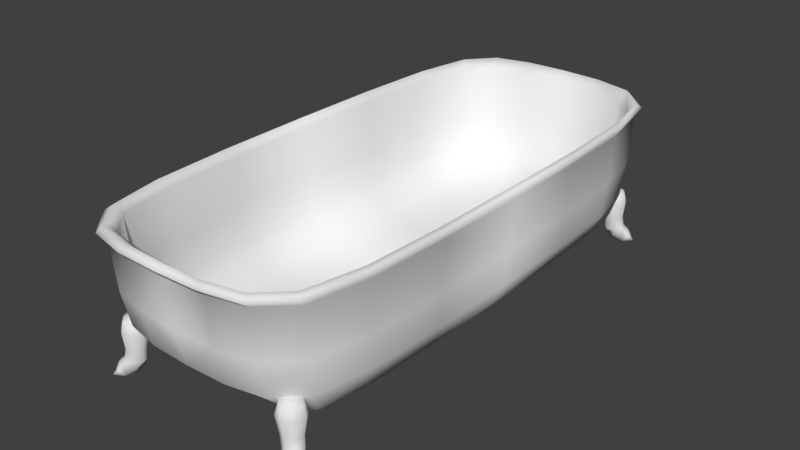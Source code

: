 # Source: tub.blend  (saved by Blender 2.78.0; exported with 4.5.12 LTS)
import bpy
from mathutils import Matrix  # noqa: F401  (used for matrix-valued properties, if any)

bpy.ops.wm.read_factory_settings(use_empty=True)
scene = bpy.context.scene
scene.name = 'Scene'

# ---- collections
col_collection_1 = bpy.data.collections.new('Collection 1'); scene.collection.children.link(col_collection_1)

# ---- materials (node trees are filled in below, after node groups)
mat_tub = bpy.data.materials.new('tub')
mat_tub.alpha_threshold = 0.0
mat_tub.use_transparent_shadow = False
mat_tub.roughness = 0.5

# ---- material node trees

# ---- world
world_world = bpy.data.worlds.new('World'); scene.world = world_world
world_world.color = (0.05088, 0.05088, 0.05088)
world_world.use_sun_shadow = False
world_world.sun_shadow_jitter_overblur = 0.0
world_world.cycles.sampling_method = 'MANUAL'
world_world.light_settings.distance = 2.0

# ---- meshes
me_cube = bpy.data.meshes.new('Cube')
me_cube.from_pydata([(0.4499, 1.019, -0.2405), (0.4459, 1.011, -0.06918), (0.394, 0.9769, -0.2381), (0.3916, 0.9678, -0.06918), (0.4088, 1.071, -0.2405), (0.4001, 1.069, -0.06918), (0.3553, 1.026, -0.2381), (0.3459, 1.026, -0.06918), (0.3672, 0.9956, -0.2386), (0.3652, 0.994, -0.06388), (0.4363, 1.05, -0.2317), (0.4265, 1.042, -0.06386), (0.4257, 0.9889, -0.2389), (0.4217, 0.9854, -0.06388), (0.3743, 1.054, -0.2389), (0.37, 1.051, -0.06388), (0.3958, 1.018, -0.05093), (0.4536, 1.064, -0.2552), (0.4437, 1.014, -0.1908), (0.4544, 1.01, -0.1143), (0.3909, 0.9596, -0.1143), (0.3936, 0.9755, -0.1907), (0.3377, 1.027, -0.1143), (0.3538, 1.026, -0.1907), (0.4011, 1.077, -0.1143), (0.4034, 1.066, -0.1908), (0.4377, 1.051, -0.1132), (0.4319, 1.047, -0.1891), (0.3544, 0.9855, -0.1135), (0.3657, 0.9944, -0.1907), (0.361, 1.063, -0.1135), (0.3711, 1.054, -0.1907), (0.4308, 0.974, -0.1135), (0.4245, 0.9859, -0.1907), (0.4203, 1.001, -0.279), (0.4584, 1.015, -0.2962), (0.3802, 1.006, -0.2746), (0.3852, 1.046, -0.279), (0.4346, 1.049, -0.2993), (0.4071, 1.08, -0.2962), (0.4001, 1.022, -0.2987), (0.4202, 1.098, -0.2662), (0.4791, 1.023, -0.2662), (0.4729, 1.079, -0.2968), (0.4919, 1.049, -0.2962), (0.4487, 1.104, -0.2962), (0.4254, 0.9287, -0.1406), (0.4536, 0.9904, 0.09476), (0.444, 0.9694, -0.05154), (0.4506, 0.3777, -0.1645), (0.444, 0.7157, -0.1582), (0.4914, 0.7249, -0.05442), (0.5056, 0.3799, -0.05575), (0.5054, 0.7379, 0.09589), (0.5207, 0.3864, 0.09673), (0.3278, 0.9693, -0.1582), (0.173, 0.9837, -0.1645), (0.174, 1.104, -0.05575), (0.332, 1.073, -0.05442), (0.177, 1.137, 0.09673), (0.338, 1.104, 0.09589), (0.1796, 1.154, 0.3104), (0.5129, 0.7488, 0.3093), (0.1739, 0.3796, -0.2349), (0.3331, 0.379, -0.2183), (0.1736, 0.7273, -0.2183), (0.3315, 0.7237, -0.2043), (0.343, 1.12, 0.3093), (0.5283, 0.3921, 0.3104), (0.4603, 1.005, 0.3075), (0.3531, 1.156, 0.3419), (0.1854, 1.194, 0.343), (0.5468, 0.4047, 0.343), (0.5296, 0.7709, 0.3419), (0.4735, 1.034, 0.3403), (0.4059, 0.9113, -0.1202), (0.4283, 0.9668, 0.09752), (0.4199, 0.9462, -0.04282), (0.4291, 0.3766, -0.1421), (0.4226, 0.7106, -0.136), (0.4617, 0.7191, -0.04673), (0.4758, 0.3787, -0.0472), (0.4749, 0.7312, 0.09805), (0.4898, 0.385, 0.09882), (0.3203, 0.9465, -0.1334), (0.1714, 0.961, -0.1386), (0.1717, 1.066, -0.0432), (0.322, 1.037, -0.04334), (0.1743, 1.096, 0.1001), (0.3263, 1.065, 0.09916), (0.1771, 1.116, 0.3227), (0.4835, 0.7427, 0.3181), (0.172, 0.3781, -0.204), (0.3251, 0.3778, -0.1884), (0.1721, 0.7205, -0.1878), (0.3246, 0.7179, -0.1744), (0.332, 1.085, 0.3217), (0.4985, 0.3908, 0.3189), (0.436, 0.9839, 0.3184), (0.3442, 1.128, 0.3624), (0.1833, 1.163, 0.364), (0.5198, 0.4034, 0.3583), (0.5033, 0.7643, 0.3575), (0.4538, 1.014, 0.359), (-0.4499, 1.019, -0.2405), (-0.4459, 1.011, -0.06918), (-0.394, 0.9769, -0.2381), (-0.3916, 0.9678, -0.06918), (-0.4088, 1.071, -0.2405), (-0.4001, 1.069, -0.06918), (-0.3553, 1.026, -0.2381), (-0.3459, 1.026, -0.06918), (-0.3672, 0.9956, -0.2386), (-0.3652, 0.994, -0.06388), (-0.4363, 1.05, -0.2317), (-0.4265, 1.042, -0.06386), (-0.4257, 0.9889, -0.2389), (-0.4217, 0.9854, -0.06388), (-0.3743, 1.054, -0.2389), (-0.37, 1.051, -0.06388), (-0.3958, 1.018, -0.05093), (-0.4536, 1.064, -0.2552), (-0.4437, 1.014, -0.1908), (-0.4544, 1.01, -0.1143), (-0.3909, 0.9596, -0.1143), (-0.3936, 0.9755, -0.1907), (-0.3377, 1.027, -0.1143), (-0.3538, 1.026, -0.1907), (-0.4011, 1.077, -0.1143), (-0.4034, 1.066, -0.1908), (-0.4377, 1.051, -0.1132), (-0.4319, 1.047, -0.1891), (-0.3544, 0.9855, -0.1135), (-0.3657, 0.9944, -0.1907), (-0.361, 1.063, -0.1135), (-0.3711, 1.054, -0.1907), (-0.4308, 0.974, -0.1135), (-0.4245, 0.9859, -0.1907), (-0.4203, 1.001, -0.279), (-0.3802, 1.006, -0.2746), (-0.3852, 1.046, -0.279), (-0.4346, 1.049, -0.2993), (-0.4071, 1.08, -0.2962), (-0.4001, 1.022, -0.2987), (-0.4202, 1.098, -0.2662), (-0.4791, 1.023, -0.2662), (-0.4782, 1.024, -0.2967), (-0.4729, 1.079, -0.2968), (-0.4487, 1.104, -0.2962), (-0.4254, 0.9287, -0.1406), (-0.4536, 0.9904, 0.09476), (-0.444, 0.9694, -0.05154), (-0.4506, 0.3777, -0.1645), (-0.444, 0.7157, -0.1582), (-0.4914, 0.7249, -0.05442), (-0.5056, 0.3799, -0.05575), (-0.5054, 0.7379, 0.09589), (-0.5207, 0.3864, 0.09673), (-0.3278, 0.9693, -0.1582), (-0.173, 0.9837, -0.1645), (-0.174, 1.104, -0.05575), (-0.332, 1.073, -0.05442), (-0.177, 1.137, 0.09673), (-0.338, 1.104, 0.09589), (-0.1796, 1.154, 0.3104), (-0.5129, 0.7488, 0.3093), (-0.1739, 0.3796, -0.2349), (-0.3331, 0.379, -0.2183), (-0.1736, 0.7273, -0.2183), (-0.3315, 0.7237, -0.2043), (-0.343, 1.12, 0.3093), (-0.5283, 0.3921, 0.3104), (-0.4603, 1.005, 0.3075), (-0.3531, 1.156, 0.3419), (-0.1854, 1.194, 0.343), (-0.5468, 0.4047, 0.343), (-0.5296, 0.7709, 0.3419), (-0.4735, 1.034, 0.3403), (-0.4059, 0.9113, -0.1202), (-0.4283, 0.9668, 0.09752), (-0.4199, 0.9462, -0.04282), (-0.4291, 0.3766, -0.1421), (-0.4226, 0.7106, -0.136), (-0.4617, 0.7191, -0.04673), (-0.4758, 0.3787, -0.0472), (-0.4749, 0.7312, 0.09805), (-0.4898, 0.385, 0.09882), (-0.3203, 0.9465, -0.1334), (-0.1714, 0.961, -0.1386), (-0.1717, 1.066, -0.0432), (-0.322, 1.037, -0.04334), (0.0, 1.101, 0.1003), (-0.1743, 1.096, 0.1001), (-0.3263, 1.065, 0.09916), (-0.1771, 1.116, 0.3227), (-0.4835, 0.7427, 0.3181), (-0.172, 0.3781, -0.204), (-0.3251, 0.3778, -0.1884), (-0.1721, 0.7205, -0.1878), (-0.3246, 0.7179, -0.1744), (-0.332, 1.085, 0.3217), (0.0, 1.121, 0.3228), (-0.4985, 0.3908, 0.3189), (-0.436, 0.9839, 0.3184), (-0.3442, 1.128, 0.3624), (-0.1833, 1.163, 0.364), (-0.5198, 0.4034, 0.3583), (-0.5033, 0.7643, 0.3575), (-0.4538, 1.014, 0.359), (0.0, 0.9863, -0.1656), (0.0, 1.109, -0.05599), (0.0, 1.142, 0.0969), (0.0, 0.3797, -0.2377), (0.0, 0.7279, -0.2207), (0.0, 1.159, 0.3106), (0.0, 1.2, 0.3433), (0.0, 0.9636, -0.1396), (0.0, 1.071, -0.04317), (0.0, 0.3781, -0.2068), (0.0, 0.7209, -0.1901), (0.0, 1.17, 0.3644), (0.4499, -1.019, -0.2405), (0.4459, -1.011, -0.06918), (0.394, -0.9769, -0.2381), (0.3916, -0.9678, -0.06918), (0.4088, -1.071, -0.2405), (0.4001, -1.069, -0.06918), (0.3553, -1.026, -0.2381), (0.3459, -1.026, -0.06918), (0.3672, -0.9956, -0.2386), (0.3652, -0.994, -0.06388), (0.4363, -1.05, -0.2317), (0.4265, -1.042, -0.06386), (0.4257, -0.9889, -0.2389), (0.4217, -0.9854, -0.06388), (0.3743, -1.054, -0.2389), (0.37, -1.051, -0.06388), (0.3958, -1.018, -0.05093), (0.4536, -1.064, -0.2552), (0.4437, -1.014, -0.1908), (0.4544, -1.01, -0.1143), (0.3909, -0.9596, -0.1143), (0.3936, -0.9755, -0.1907), (0.3377, -1.027, -0.1143), (0.3538, -1.026, -0.1907), (0.4011, -1.077, -0.1143), (0.4034, -1.066, -0.1908), (0.4377, -1.051, -0.1132), (0.4319, -1.047, -0.1891), (0.3544, -0.9855, -0.1135), (0.3657, -0.9944, -0.1907), (0.361, -1.063, -0.1135), (0.3711, -1.054, -0.1907), (0.4308, -0.974, -0.1135), (0.4245, -0.9859, -0.1907), (0.4203, -1.001, -0.279), (0.4584, -1.015, -0.2962), (0.3802, -1.006, -0.2746), (0.3852, -1.046, -0.279), (0.4346, -1.049, -0.2993), (0.4001, -1.022, -0.2987), (0.4202, -1.098, -0.2662), (0.4791, -1.023, -0.2662), (0.4203, -1.097, -0.2967), (0.4729, -1.079, -0.2968), (0.4919, -1.049, -0.2962), (0.4254, -0.9287, -0.1406), (0.4536, -0.9904, 0.09476), (0.444, -0.9694, -0.05154), (0.4506, -0.3777, -0.1645), (0.444, -0.7157, -0.1582), (0.4914, -0.7249, -0.05442), (0.5056, -0.3799, -0.05575), (0.5054, -0.7379, 0.09589), (0.5207, -0.3864, 0.09673), (0.3278, -0.9693, -0.1582), (0.173, -0.9837, -0.1645), (0.174, -1.104, -0.05575), (0.332, -1.073, -0.05442), (0.177, -1.137, 0.09673), (0.338, -1.104, 0.09589), (0.1796, -1.154, 0.3104), (0.5129, -0.7488, 0.3093), (0.1739, -0.3796, -0.2349), (0.3331, -0.379, -0.2183), (0.1736, -0.7273, -0.2183), (0.3315, -0.7237, -0.2043), (0.343, -1.12, 0.3093), (0.5283, -0.3921, 0.3104), (0.4603, -1.005, 0.3075), (0.3531, -1.156, 0.3419), (0.1854, -1.194, 0.343), (0.5468, -0.4047, 0.343), (0.5296, -0.7709, 0.3419), (0.4735, -1.034, 0.3403), (0.4059, -0.9113, -0.1202), (0.4283, -0.9668, 0.09752), (0.4199, -0.9462, -0.04282), (0.4291, -0.3766, -0.1421), (0.4226, -0.7106, -0.136), (0.4617, -0.7191, -0.04673), (0.4758, -0.3787, -0.0472), (0.4749, -0.7312, 0.09805), (0.4898, -0.385, 0.09882), (0.3203, -0.9465, -0.1334), (0.1714, -0.961, -0.1386), (0.1717, -1.066, -0.0432), (0.322, -1.037, -0.04334), (0.1743, -1.096, 0.1001), (0.3263, -1.065, 0.09916), (0.1771, -1.116, 0.3227), (0.4835, -0.7427, 0.3181), (0.172, -0.3781, -0.204), (0.3251, -0.3778, -0.1884), (0.1721, -0.7205, -0.1878), (0.3246, -0.7179, -0.1744), (0.332, -1.085, 0.3217), (0.4985, -0.3908, 0.3189), (0.436, -0.9839, 0.3184), (0.3442, -1.128, 0.3624), (0.1833, -1.163, 0.364), (0.5198, -0.4034, 0.3583), (0.5033, -0.7643, 0.3575), (0.4538, -1.014, 0.359), (0.4517, 0.0, -0.1656), (0.508, 0.0, -0.05599), (0.5233, 0.0, 0.0969), (0.1739, 0.0, -0.2377), (0.3334, 0.0, -0.2207), (0.531, 0.0, 0.3106), (0.5498, 0.0, 0.3433), (0.4302, 0.0, -0.1432), (0.4783, 0.0, -0.04726), (0.4924, 0.0, 0.09899), (0.172, 0.0, -0.2068), (0.3252, 0.0, -0.1908), (0.5012, 0.0, 0.3191), (0.5229, 0.0, 0.3586), (-0.4499, -1.019, -0.2405), (-0.4459, -1.011, -0.06918), (-0.394, -0.9769, -0.2381), (-0.3916, -0.9678, -0.06918), (-0.4088, -1.071, -0.2405), (-0.4001, -1.069, -0.06918), (-0.3553, -1.026, -0.2381), (-0.3459, -1.026, -0.06918), (-0.3672, -0.9956, -0.2386), (-0.3652, -0.994, -0.06388), (-0.4363, -1.05, -0.2317), (-0.4265, -1.042, -0.06386), (-0.4257, -0.9889, -0.2389), (-0.4217, -0.9854, -0.06388), (-0.3743, -1.054, -0.2389), (-0.37, -1.051, -0.06388), (-0.3958, -1.018, -0.05093), (-0.4536, -1.064, -0.2552), (-0.4437, -1.014, -0.1908), (-0.4544, -1.01, -0.1143), (-0.3909, -0.9596, -0.1143), (-0.3936, -0.9755, -0.1907), (-0.3377, -1.027, -0.1143), (-0.3538, -1.026, -0.1907), (-0.4011, -1.077, -0.1143), (-0.4034, -1.066, -0.1908), (-0.4377, -1.051, -0.1132), (-0.4319, -1.047, -0.1891), (-0.3544, -0.9855, -0.1135), (-0.3657, -0.9944, -0.1907), (-0.361, -1.063, -0.1135), (-0.3711, -1.054, -0.1907), (-0.4308, -0.974, -0.1135), (-0.4245, -0.9859, -0.1907), (-0.4203, -1.001, -0.279), (-0.4584, -1.015, -0.2962), (-0.3802, -1.006, -0.2746), (-0.3852, -1.046, -0.279), (-0.4346, -1.049, -0.2993), (-0.4071, -1.08, -0.2962), (-0.4001, -1.022, -0.2987), (-0.4202, -1.098, -0.2662), (-0.4791, -1.023, -0.2662), (-0.4729, -1.079, -0.2968), (-0.4919, -1.049, -0.2962), (-0.4487, -1.104, -0.2962), (-0.4254, -0.9287, -0.1406), (-0.4536, -0.9904, 0.09476), (-0.444, -0.9694, -0.05154), (-0.4506, -0.3777, -0.1645), (-0.444, -0.7157, -0.1582), (-0.4914, -0.7249, -0.05442), (-0.5056, -0.3799, -0.05575), (-0.5054, -0.7379, 0.09589), (-0.5207, -0.3864, 0.09673), (-0.3278, -0.9693, -0.1582), (-0.173, -0.9837, -0.1645), (-0.174, -1.104, -0.05575), (-0.332, -1.073, -0.05442), (-0.177, -1.137, 0.09673), (-0.338, -1.104, 0.09589), (-0.1796, -1.154, 0.3104), (-0.5129, -0.7488, 0.3093), (-0.1739, -0.3796, -0.2349), (-0.3331, -0.379, -0.2183), (-0.1736, -0.7273, -0.2183), (-0.3315, -0.7237, -0.2043), (-0.343, -1.12, 0.3093), (-0.5283, -0.3921, 0.3104), (-0.4603, -1.005, 0.3075), (-0.3531, -1.156, 0.3419), (-0.1854, -1.194, 0.343), (-0.5468, -0.4047, 0.343), (-0.5296, -0.7709, 0.3419), (-0.4735, -1.034, 0.3403), (-0.4059, -0.9113, -0.1202), (-0.4283, -0.9668, 0.09752), (-0.4199, -0.9462, -0.04282), (-0.4291, -0.3766, -0.1421), (-0.4226, -0.7106, -0.136), (-0.4617, -0.7191, -0.04673), (-0.4758, -0.3787, -0.0472), (-0.4749, -0.7312, 0.09805), (-0.4898, -0.385, 0.09882), (-0.3203, -0.9465, -0.1334), (-0.1714, -0.961, -0.1386), (-0.1717, -1.066, -0.0432), (-0.322, -1.037, -0.04334), (0.0, -1.101, 0.1003), (-0.1743, -1.096, 0.1001), (-0.3263, -1.065, 0.09916), (-0.1771, -1.116, 0.3227), (-0.4835, -0.7427, 0.3181), (-0.172, -0.3781, -0.204), (-0.3251, -0.3778, -0.1884), (-0.1721, -0.7205, -0.1878), (-0.3246, -0.7179, -0.1744), (-0.332, -1.085, 0.3217), (0.0, -1.121, 0.3228), (-0.4985, -0.3908, 0.3189), (-0.436, -0.9839, 0.3184), (-0.3442, -1.128, 0.3624), (-0.1833, -1.163, 0.364), (-0.5198, -0.4034, 0.3583), (-0.5033, -0.7643, 0.3575), (-0.4538, -1.014, 0.359), (-0.4517, 0.0, -0.1656), (-0.508, 0.0, -0.05599), (-0.5233, 0.0, 0.0969), (-0.1739, 0.0, -0.2377), (-0.3334, 0.0, -0.2207), (-0.531, 0.0, 0.3106), (-0.5498, 0.0, 0.3433), (-0.4302, 0.0, -0.1432), (-0.4783, 0.0, -0.04726), (-0.4924, 0.0, 0.09899), (0.0, 0.0, -0.2096), (-0.172, 0.0, -0.2068), (-0.3252, 0.0, -0.1908), (-0.5012, 0.0, 0.3191), (-0.5229, 0.0, 0.3586), (0.0, -0.9863, -0.1656), (0.0, -1.109, -0.05599), (0.0, -1.142, 0.0969), (0.0, -0.3797, -0.2377), (0.0, -0.7279, -0.2207), (0.0, -1.159, 0.3106), (0.0, -1.2, 0.3433), (0.0, -0.9636, -0.1396), (0.0, -1.071, -0.04317), (0.0, -0.3781, -0.2068), (0.0, -0.7209, -0.1901), (0.0, -1.17, 0.3644), (0.0, 0.0, -0.2406)], [], [(32, 13, 3, 20), (28, 9, 7, 22), (30, 15, 5, 24), (26, 11, 1, 19), (2, 8, 36), (16, 13, 1, 11), (15, 16, 11, 5), (10, 0, 42, 17), (24, 5, 11, 26), (20, 3, 9, 28), (8, 6, 36), (7, 9, 16, 15), (9, 3, 13, 16), (22, 7, 15, 30), (19, 1, 13, 32), (0, 18, 33, 12), (18, 19, 32, 33), (6, 23, 31, 14), (23, 22, 30, 31), (2, 21, 29, 8), (21, 20, 28, 29), (4, 25, 27, 10), (25, 24, 26, 27), (10, 27, 18, 0), (27, 26, 19, 18), (14, 31, 25, 4), (31, 30, 24, 25), (8, 29, 23, 6), (29, 28, 22, 23), (12, 33, 21, 2), (33, 32, 20, 21), (40, 37, 39, 38), (34, 40, 38, 35), (36, 40, 34), (36, 37, 40), (14, 4, 39, 37), (0, 12, 34, 35), (12, 2, 36, 34), (6, 14, 37, 36), (35, 38, 43, 44), (41, 17, 43, 45), (39, 4, 41), (4, 10, 17, 41), (0, 35, 42), (42, 35, 44), (17, 42, 44, 43), (39, 41, 45), (38, 39, 45, 43), (66, 55, 46, 50), (55, 58, 48, 46), (58, 60, 47, 48), (48, 47, 53, 51), (51, 53, 54, 52), (52, 54, 326, 325), (46, 48, 51, 50), (50, 51, 52, 49), (49, 52, 325, 324), (328, 64, 49, 324), (64, 66, 50, 49), (212, 213, 65, 63), (63, 65, 66, 64), (471, 212, 63, 327), (327, 63, 64, 328), (53, 47, 69, 62), (47, 60, 67, 69), (210, 211, 59, 57), (57, 59, 60, 58), (209, 210, 57, 56), (56, 57, 58, 55), (213, 209, 56, 65), (65, 56, 55, 66), (60, 59, 61, 67), (326, 54, 68, 329), (59, 211, 214, 61), (54, 53, 62, 68), (329, 68, 72, 330), (68, 62, 73, 72), (62, 69, 74, 73), (67, 61, 71, 70), (61, 214, 215, 71), (69, 67, 70, 74), (95, 79, 75, 84), (84, 75, 77, 87), (87, 77, 76, 89), (77, 80, 82, 76), (80, 81, 83, 82), (81, 332, 333, 83), (75, 79, 80, 77), (79, 78, 81, 80), (78, 331, 332, 81), (335, 331, 78, 93), (93, 78, 79, 95), (218, 92, 94, 219), (92, 93, 95, 94), (454, 334, 92, 218), (334, 335, 93, 92), (82, 91, 98, 76), (76, 98, 96, 89), (217, 86, 88, 191), (86, 87, 89, 88), (216, 85, 86, 217), (85, 84, 87, 86), (219, 94, 85, 216), (94, 95, 84, 85), (89, 96, 90, 88), (333, 336, 97, 83), (88, 90, 201, 191), (83, 97, 91, 82), (336, 337, 101, 97), (97, 101, 102, 91), (91, 102, 103, 98), (96, 99, 100, 90), (90, 100, 220, 201), (98, 103, 99, 96), (70, 71, 100, 99), (71, 215, 220, 100), (330, 72, 101, 337), (72, 73, 102, 101), (73, 74, 103, 102), (74, 70, 99, 103), (136, 124, 107, 117), (132, 126, 111, 113), (134, 128, 109, 119), (130, 123, 105, 115), (106, 138, 139, 112), (120, 115, 105, 117), (119, 109, 115, 120), (114, 121, 145, 104), (128, 130, 115, 109), (124, 132, 113, 107), (112, 139, 110), (111, 119, 120, 113), (113, 120, 117, 107), (146, 147, 141), (126, 134, 119, 111), (123, 136, 117, 105), (104, 116, 137, 122), (122, 137, 136, 123), (110, 118, 135, 127), (127, 135, 134, 126), (106, 112, 133, 125), (125, 133, 132, 124), (108, 114, 131, 129), (129, 131, 130, 128), (114, 104, 122, 131), (131, 122, 123, 130), (118, 108, 129, 135), (135, 129, 128, 134), (112, 110, 127, 133), (133, 127, 126, 132), (116, 106, 125, 137), (137, 125, 124, 136), (143, 141, 142, 140), (138, 146, 141, 143), (138, 143, 139), (139, 143, 140), (118, 140, 142, 108), (104, 146, 138, 116), (116, 138, 106), (110, 139, 140, 118), (144, 148, 147, 121), (141, 147, 148, 142), (142, 148, 144, 108), (108, 144, 121, 114), (104, 145, 146), (121, 147, 146, 145), (169, 153, 149, 158), (158, 149, 151, 161), (161, 151, 150, 163), (151, 154, 156, 150), (154, 155, 157, 156), (155, 445, 446, 157), (149, 153, 154, 151), (153, 152, 155, 154), (152, 444, 445, 155), (448, 444, 152, 167), (167, 152, 153, 169), (212, 166, 168, 213), (166, 167, 169, 168), (471, 447, 166, 212), (447, 448, 167, 166), (156, 165, 172, 150), (150, 172, 170, 163), (210, 160, 162, 211), (160, 161, 163, 162), (209, 159, 160, 210), (159, 158, 161, 160), (213, 168, 159, 209), (168, 169, 158, 159), (163, 170, 164, 162), (446, 449, 171, 157), (162, 164, 214, 211), (157, 171, 165, 156), (449, 450, 175, 171), (171, 175, 176, 165), (165, 176, 177, 172), (170, 173, 174, 164), (164, 174, 215, 214), (172, 177, 173, 170), (199, 187, 178, 182), (187, 190, 180, 178), (190, 193, 179, 180), (180, 179, 185, 183), (183, 185, 186, 184), (184, 186, 453, 452), (178, 180, 183, 182), (182, 183, 184, 181), (181, 184, 452, 451), (456, 197, 181, 451), (197, 199, 182, 181), (218, 219, 198, 196), (196, 198, 199, 197), (454, 218, 196, 455), (455, 196, 197, 456), (185, 179, 203, 195), (179, 193, 200, 203), (217, 191, 192, 189), (189, 192, 193, 190), (216, 217, 189, 188), (188, 189, 190, 187), (219, 216, 188, 198), (198, 188, 187, 199), (193, 192, 194, 200), (453, 186, 202, 457), (192, 191, 201, 194), (186, 185, 195, 202), (457, 202, 206, 458), (202, 195, 207, 206), (195, 203, 208, 207), (200, 194, 205, 204), (194, 201, 220, 205), (203, 200, 204, 208), (212, 218, 454, 471), (211, 191, 217, 210), (173, 204, 205, 174), (174, 205, 220, 215), (450, 458, 206, 175), (175, 206, 207, 176), (176, 207, 208, 177), (177, 208, 204, 173), (215, 220, 201, 214), (214, 201, 191, 211), (213, 212, 218, 219), (210, 209, 216, 217), (209, 213, 219, 216), (253, 241, 224, 234), (249, 243, 228, 230), (251, 245, 226, 236), (247, 240, 222, 232), (223, 257, 229), (237, 232, 222, 234), (236, 226, 232, 237), (231, 238, 262, 221), (245, 247, 232, 226), (241, 249, 230, 224), (229, 257, 258, 227), (228, 236, 237, 230), (230, 237, 234, 224), (256, 265, 259), (243, 251, 236, 228), (240, 253, 234, 222), (221, 233, 254, 239), (239, 254, 253, 240), (227, 235, 252, 244), (244, 252, 251, 243), (223, 229, 250, 242), (242, 250, 249, 241), (225, 231, 248, 246), (246, 248, 247, 245), (231, 221, 239, 248), (248, 239, 240, 247), (235, 225, 246, 252), (252, 246, 245, 251), (229, 227, 244, 250), (250, 244, 243, 249), (233, 223, 242, 254), (254, 242, 241, 253), (260, 259, 263, 258), (255, 256, 259, 260), (257, 255, 260), (257, 260, 258), (235, 258, 263, 225), (221, 256, 255, 233), (233, 255, 257, 223), (227, 258, 235), (265, 264, 259), (261, 263, 264, 238), (263, 261, 225), (225, 261, 238, 231), (221, 262, 265, 256), (238, 264, 265, 262), (259, 264, 263), (286, 270, 266, 275), (275, 266, 268, 278), (278, 268, 267, 280), (268, 271, 273, 267), (271, 272, 274, 273), (272, 325, 326, 274), (266, 270, 271, 268), (270, 269, 272, 271), (269, 324, 325, 272), (328, 324, 269, 284), (284, 269, 270, 286), (462, 283, 285, 463), (283, 284, 286, 285), (471, 327, 283, 462), (327, 328, 284, 283), (273, 282, 289, 267), (267, 289, 287, 280), (460, 277, 279, 461), (277, 278, 280, 279), (459, 276, 277, 460), (276, 275, 278, 277), (463, 285, 276, 459), (285, 286, 275, 276), (280, 287, 281, 279), (326, 329, 288, 274), (279, 281, 464, 461), (274, 288, 282, 273), (329, 330, 292, 288), (288, 292, 293, 282), (282, 293, 294, 289), (287, 290, 291, 281), (281, 291, 465, 464), (289, 294, 290, 287), (315, 304, 295, 299), (304, 307, 297, 295), (307, 309, 296, 297), (297, 296, 302, 300), (300, 302, 303, 301), (301, 303, 333, 332), (295, 297, 300, 299), (299, 300, 301, 298), (298, 301, 332, 331), (335, 313, 298, 331), (313, 315, 299, 298), (468, 469, 314, 312), (312, 314, 315, 313), (454, 468, 312, 334), (334, 312, 313, 335), (302, 296, 318, 311), (296, 309, 316, 318), (467, 426, 308, 306), (306, 308, 309, 307), (466, 467, 306, 305), (305, 306, 307, 304), (469, 466, 305, 314), (314, 305, 304, 315), (309, 308, 310, 316), (333, 303, 317, 336), (308, 426, 436, 310), (303, 302, 311, 317), (336, 317, 321, 337), (317, 311, 322, 321), (311, 318, 323, 322), (316, 310, 320, 319), (310, 436, 470, 320), (318, 316, 319, 323), (290, 319, 320, 291), (291, 320, 470, 465), (330, 337, 321, 292), (292, 321, 322, 293), (293, 322, 323, 294), (294, 323, 319, 290), (325, 326, 333, 332), (324, 325, 332, 331), (328, 324, 331, 335), (471, 327, 334, 454), (327, 328, 335, 334), (329, 330, 337, 336), (326, 329, 336, 333), (370, 351, 341, 358), (366, 347, 345, 360), (368, 353, 343, 362), (364, 349, 339, 357), (340, 346, 374, 372), (354, 351, 339, 349), (353, 354, 349, 343), (348, 338, 380, 355), (362, 343, 349, 364), (358, 341, 347, 366), (346, 344, 375, 374), (345, 347, 354, 353), (347, 341, 351, 354), (373, 376, 381, 382), (360, 345, 353, 368), (357, 339, 351, 370), (338, 356, 371, 350), (356, 357, 370, 371), (344, 361, 369, 352), (361, 360, 368, 369), (340, 359, 367, 346), (359, 358, 366, 367), (342, 363, 365, 348), (363, 362, 364, 365), (348, 365, 356, 338), (365, 364, 357, 356), (352, 369, 363, 342), (369, 368, 362, 363), (346, 367, 361, 344), (367, 366, 360, 361), (350, 371, 359, 340), (371, 370, 358, 359), (378, 375, 377, 376), (372, 378, 376, 373), (372, 374, 378), (374, 375, 378), (352, 342, 377, 375), (338, 350, 372, 373), (350, 340, 372), (344, 352, 375), (379, 355, 381, 383), (376, 377, 383, 381), (377, 342, 379, 383), (342, 348, 355, 379), (338, 373, 382, 380), (355, 380, 382, 381), (404, 393, 384, 388), (393, 396, 386, 384), (396, 398, 385, 386), (386, 385, 391, 389), (389, 391, 392, 390), (390, 392, 446, 445), (384, 386, 389, 388), (388, 389, 390, 387), (387, 390, 445, 444), (448, 402, 387, 444), (402, 404, 388, 387), (462, 463, 403, 401), (401, 403, 404, 402), (471, 462, 401, 447), (447, 401, 402, 448), (391, 385, 407, 400), (385, 398, 405, 407), (460, 461, 397, 395), (395, 397, 398, 396), (459, 460, 395, 394), (394, 395, 396, 393), (463, 459, 394, 403), (403, 394, 393, 404), (398, 397, 399, 405), (446, 392, 406, 449), (397, 461, 464, 399), (392, 391, 400, 406), (449, 406, 410, 450), (406, 400, 411, 410), (400, 407, 412, 411), (405, 399, 409, 408), (399, 464, 465, 409), (407, 405, 408, 412), (434, 417, 413, 422), (422, 413, 415, 425), (425, 415, 414, 428), (415, 418, 420, 414), (418, 419, 421, 420), (419, 452, 453, 421), (413, 417, 418, 415), (417, 416, 419, 418), (416, 451, 452, 419), (456, 451, 416, 432), (432, 416, 417, 434), (468, 431, 433, 469), (431, 432, 434, 433), (454, 455, 431, 468), (455, 456, 432, 431), (420, 430, 438, 414), (414, 438, 435, 428), (467, 424, 427, 426), (424, 425, 428, 427), (466, 423, 424, 467), (423, 422, 425, 424), (469, 433, 423, 466), (433, 434, 422, 423), (428, 435, 429, 427), (453, 457, 437, 421), (427, 429, 436, 426), (421, 437, 430, 420), (457, 458, 441, 437), (437, 441, 442, 430), (430, 442, 443, 438), (435, 439, 440, 429), (429, 440, 470, 436), (438, 443, 439, 435), (462, 471, 454, 468), (461, 460, 467, 426), (408, 409, 440, 439), (409, 465, 470, 440), (450, 410, 441, 458), (410, 411, 442, 441), (411, 412, 443, 442), (412, 408, 439, 443), (465, 464, 436, 470), (464, 461, 426, 436), (445, 452, 453, 446), (444, 451, 452, 445), (448, 456, 451, 444), (471, 454, 455, 447), (447, 455, 456, 448), (449, 457, 458, 450), (446, 453, 457, 449), (463, 469, 468, 462), (460, 467, 466, 459), (459, 466, 469, 463)])
me_cube.polygons.foreach_set('use_smooth', [True] * 503)
_uv = me_cube.uv_layers.new(name='UVMap')
_uv.uv.foreach_set('vector', [0.3217, 0.8968, 0.3219, 0.9056, 0.3153, 0.9047, 0.3151, 0.8967, 0.3631, 0.8966, 0.3619, 0.9063, 0.355, 0.9047, 0.3552, 0.8967, 0.3486, 0.8968, 0.3483, 0.9056, 0.3418, 0.9044, 0.342, 0.8964, 0.3351, 0.8965, 0.3351, 0.9045, 0.3285, 0.9044, 0.3283, 0.8964, 0.3169, 0.8752, 0.3116, 0.8738, 0.3146, 0.8673, 0.3351, 0.9112, 0.3275, 0.911, 0.3285, 0.9044, 0.3351, 0.9045, 0.3428, 0.911, 0.3351, 0.9112, 0.3351, 0.9045, 0.3418, 0.9044, 0.2407, 0.417, 0.2338, 0.4163, 0.2334, 0.4096, 0.241, 0.4111, 0.342, 0.8964, 0.3418, 0.9044, 0.3351, 0.9045, 0.3351, 0.8965, 0.3151, 0.8967, 0.3153, 0.9047, 0.3084, 0.9063, 0.3072, 0.8966, 0.3587, 0.8738, 0.3534, 0.8752, 0.3557, 0.8673, 0.3421, 0.9176, 0.3351, 0.9184, 0.3351, 0.9112, 0.3428, 0.911, 0.3351, 0.9184, 0.3281, 0.9176, 0.3275, 0.911, 0.3351, 0.9112, 0.3552, 0.8967, 0.355, 0.9047, 0.3483, 0.9056, 0.3486, 0.8968, 0.3283, 0.8964, 0.3285, 0.9044, 0.3219, 0.9056, 0.3217, 0.8968, 0.329, 0.8738, 0.3286, 0.8832, 0.3222, 0.8834, 0.3224, 0.8749, 0.3286, 0.8832, 0.3283, 0.8964, 0.3217, 0.8968, 0.3222, 0.8834, 0.3534, 0.8752, 0.3541, 0.8831, 0.3481, 0.8834, 0.3479, 0.8749, 0.3541, 0.8831, 0.3552, 0.8967, 0.3486, 0.8968, 0.3481, 0.8834, 0.3169, 0.8752, 0.3162, 0.8831, 0.31, 0.8823, 0.3116, 0.8738, 0.3162, 0.8831, 0.3151, 0.8967, 0.3072, 0.8966, 0.31, 0.8823, 0.3413, 0.8738, 0.3417, 0.8832, 0.3351, 0.8834, 0.3351, 0.8754, 0.3417, 0.8832, 0.342, 0.8964, 0.3351, 0.8965, 0.3351, 0.8834, 0.3351, 0.8754, 0.3351, 0.8834, 0.3286, 0.8832, 0.329, 0.8738, 0.3351, 0.8834, 0.3351, 0.8965, 0.3283, 0.8964, 0.3286, 0.8832, 0.3479, 0.8749, 0.3481, 0.8834, 0.3417, 0.8832, 0.3413, 0.8738, 0.3481, 0.8834, 0.3486, 0.8968, 0.342, 0.8964, 0.3417, 0.8832, 0.3587, 0.8738, 0.3603, 0.8823, 0.3541, 0.8831, 0.3534, 0.8752, 0.3603, 0.8823, 0.3631, 0.8966, 0.3552, 0.8967, 0.3541, 0.8831, 0.3224, 0.8749, 0.3222, 0.8834, 0.3162, 0.8831, 0.3169, 0.8752, 0.3222, 0.8834, 0.3217, 0.8968, 0.3151, 0.8967, 0.3162, 0.8831, 0.2328, 0.7753, 0.2327, 0.7697, 0.2404, 0.7685, 0.24, 0.776, 0.2317, 0.7809, 0.2328, 0.7753, 0.24, 0.776, 0.2391, 0.7834, 0.2272, 0.7749, 0.2328, 0.7753, 0.2317, 0.7809, 0.2272, 0.7749, 0.2327, 0.7697, 0.2328, 0.7753, 0.3479, 0.8749, 0.3413, 0.8738, 0.3413, 0.8636, 0.3482, 0.8675, 0.329, 0.8738, 0.3224, 0.8749, 0.3221, 0.8675, 0.3289, 0.8636, 0.3224, 0.8749, 0.3169, 0.8752, 0.3146, 0.8673, 0.3221, 0.8675, 0.3534, 0.8752, 0.3479, 0.8749, 0.3482, 0.8675, 0.3557, 0.8673, 0.2391, 0.7834, 0.24, 0.776, 0.2488, 0.7767, 0.2477, 0.7828, 0.2487, 0.4105, 0.241, 0.4111, 0.2415, 0.4024, 0.2481, 0.4033, 0.2551, 0.4097, 0.2476, 0.417, 0.2487, 0.4105, 0.2476, 0.417, 0.2407, 0.417, 0.241, 0.4111, 0.2487, 0.4105, 0.2338, 0.4163, 0.2272, 0.4081, 0.2334, 0.4096, 0.2334, 0.4096, 0.2272, 0.4081, 0.2348, 0.4026, 0.241, 0.4111, 0.2334, 0.4096, 0.2348, 0.4026, 0.2415, 0.4024, 0.2551, 0.4097, 0.2487, 0.4105, 0.2481, 0.4033, 0.24, 0.776, 0.2404, 0.7685, 0.2488, 0.7705, 0.2488, 0.7767, 0.144, 0.4611, 0.1876, 0.4618, 0.1806, 0.4793, 0.1431, 0.4823, 0.6784, 0.03651, 0.6883, 0.05905, 0.6639, 0.05935, 0.6604, 0.04275, 0.6883, 0.05905, 0.6923, 0.08352, 0.6653, 0.08407, 0.6639, 0.05935, 0.6639, 0.05935, 0.6653, 0.08407, 0.6213, 0.08109, 0.6219, 0.05458, 0.6219, 0.05458, 0.6213, 0.08109, 0.5597, 0.07471, 0.5617, 0.04753, 0.5617, 0.04753, 0.5597, 0.07471, 0.4913, 0.06677, 0.4946, 0.03951, 0.6604, 0.04275, 0.6639, 0.05935, 0.6219, 0.05458, 0.6234, 0.03458, 0.6234, 0.03458, 0.6219, 0.05458, 0.5617, 0.04753, 0.564, 0.02605, 0.564, 0.02605, 0.5617, 0.04753, 0.4946, 0.03951, 0.4973, 0.01773, 0.01773, 0.461, 0.08402, 0.461, 0.08395, 0.4836, 0.0178, 0.4839, 0.08402, 0.461, 0.144, 0.4611, 0.1431, 0.4823, 0.08395, 0.4836, 0.0844, 0.4026, 0.1455, 0.4033, 0.1449, 0.4336, 0.08419, 0.433, 0.08419, 0.433, 0.1449, 0.4336, 0.144, 0.4611, 0.08402, 0.461, 0.01781, 0.4024, 0.0844, 0.4026, 0.08419, 0.433, 0.01773, 0.4329, 0.01773, 0.4329, 0.08419, 0.433, 0.08402, 0.461, 0.01773, 0.461, 0.6213, 0.08109, 0.6653, 0.08407, 0.667, 0.121, 0.6201, 0.1189, 0.6653, 0.08407, 0.6923, 0.08352, 0.6962, 0.1199, 0.667, 0.121, 0.7431, 0.04609, 0.7496, 0.07307, 0.7194, 0.07947, 0.7141, 0.05379, 0.7141, 0.05379, 0.7194, 0.07947, 0.6923, 0.08352, 0.6883, 0.05905, 0.7343, 0.01773, 0.7431, 0.04609, 0.7141, 0.05379, 0.7047, 0.02705, 0.7047, 0.02705, 0.7141, 0.05379, 0.6883, 0.05905, 0.6784, 0.03651, 0.1455, 0.4033, 0.1917, 0.4044, 0.1906, 0.4346, 0.1449, 0.4336, 0.1449, 0.4336, 0.1906, 0.4346, 0.1876, 0.4618, 0.144, 0.4611, 0.6923, 0.08352, 0.7194, 0.07947, 0.7253, 0.116, 0.6962, 0.1199, 0.4913, 0.06677, 0.5597, 0.07471, 0.5565, 0.1127, 0.4869, 0.1047, 0.7194, 0.07947, 0.7496, 0.07307, 0.7567, 0.1104, 0.7253, 0.116, 0.5597, 0.07471, 0.6213, 0.08109, 0.6201, 0.1189, 0.5565, 0.1127, 0.6125, 0.5295, 0.6803, 0.5222, 0.6831, 0.5285, 0.6132, 0.536, 0.6803, 0.5222, 0.7422, 0.5161, 0.7461, 0.5223, 0.6831, 0.5285, 0.7422, 0.5161, 0.7873, 0.5128, 0.7905, 0.5195, 0.7461, 0.5223, 0.8152, 0.5128, 0.8452, 0.5171, 0.8429, 0.527, 0.8159, 0.5213, 0.8452, 0.5171, 0.879, 0.5263, 0.8766, 0.5362, 0.8429, 0.527, 0.7873, 0.5128, 0.8152, 0.5128, 0.8159, 0.5213, 0.7905, 0.5195, 0.8124, 0.06219, 0.794, 0.06305, 0.7969, 0.02772, 0.8122, 0.02164, 0.3644, 0.213, 0.3658, 0.1964, 0.3804, 0.1963, 0.3854, 0.2171, 0.3854, 0.2171, 0.3804, 0.1963, 0.4039, 0.1924, 0.4089, 0.2156, 0.3804, 0.1963, 0.3672, 0.1593, 0.3919, 0.153, 0.4039, 0.1924, 0.3672, 0.1593, 0.3475, 0.1029, 0.3725, 0.09531, 0.3919, 0.153, 0.3475, 0.1029, 0.3252, 0.03946, 0.3499, 0.03073, 0.3725, 0.09531, 0.3658, 0.1964, 0.3508, 0.1642, 0.3672, 0.1593, 0.3804, 0.1963, 0.3508, 0.1642, 0.3298, 0.1089, 0.3475, 0.1029, 0.3672, 0.1593, 0.3298, 0.1089, 0.3072, 0.04587, 0.3252, 0.03946, 0.3475, 0.1029, 0.8124, 0.1875, 0.7922, 0.1874, 0.7926, 0.1214, 0.8125, 0.1214, 0.8125, 0.1214, 0.7926, 0.1214, 0.794, 0.06305, 0.8124, 0.06219, 0.8696, 0.1213, 0.8394, 0.1214, 0.839, 0.06158, 0.8691, 0.06112, 0.8394, 0.1214, 0.8125, 0.1214, 0.8124, 0.06219, 0.839, 0.06158, 0.8696, 0.1875, 0.8394, 0.1875, 0.8394, 0.1214, 0.8696, 0.1213, 0.8394, 0.1875, 0.8124, 0.1875, 0.8125, 0.1214, 0.8394, 0.1214, 0.3919, 0.153, 0.4297, 0.1433, 0.4417, 0.1856, 0.4039, 0.1924, 0.4039, 0.1924, 0.4417, 0.1856, 0.4469, 0.2109, 0.4089, 0.2156, 0.3859, 0.2717, 0.3865, 0.2421, 0.4111, 0.2414, 0.4119, 0.2717, 0.3865, 0.2421, 0.3854, 0.2171, 0.4089, 0.2156, 0.4111, 0.2414, 0.36, 0.2703, 0.3618, 0.2397, 0.3865, 0.2421, 0.3859, 0.2717, 0.3618, 0.2397, 0.3644, 0.213, 0.3854, 0.2171, 0.3865, 0.2421, 0.8691, 0.06112, 0.839, 0.06158, 0.8382, 0.01874, 0.8682, 0.01773, 0.839, 0.06158, 0.8124, 0.06219, 0.8122, 0.02164, 0.8382, 0.01874, 0.4089, 0.2156, 0.4469, 0.2109, 0.4496, 0.2386, 0.4111, 0.2414, 0.3499, 0.03073, 0.387, 0.01773, 0.4099, 0.08355, 0.3725, 0.09531, 0.4111, 0.2414, 0.4496, 0.2386, 0.4514, 0.2699, 0.4119, 0.2717, 0.3725, 0.09531, 0.4099, 0.08355, 0.4297, 0.1433, 0.3919, 0.153, 0.6147, 0.5491, 0.6138, 0.5413, 0.6835, 0.5338, 0.6823, 0.5418, 0.6823, 0.5418, 0.6835, 0.5338, 0.746, 0.5276, 0.7433, 0.5357, 0.7433, 0.5357, 0.746, 0.5276, 0.7892, 0.5247, 0.7859, 0.533, 0.8106, 0.5361, 0.8141, 0.5269, 0.8409, 0.5337, 0.8378, 0.5449, 0.8378, 0.5449, 0.8409, 0.5337, 0.8744, 0.5433, 0.8704, 0.555, 0.7859, 0.533, 0.7892, 0.5247, 0.8141, 0.5269, 0.8106, 0.5361, 0.8159, 0.5213, 0.8429, 0.527, 0.8409, 0.5337, 0.8141, 0.5269, 0.8429, 0.527, 0.8766, 0.5362, 0.8744, 0.5433, 0.8409, 0.5337, 0.6132, 0.536, 0.6831, 0.5285, 0.6835, 0.5338, 0.6138, 0.5413, 0.6831, 0.5285, 0.7461, 0.5223, 0.746, 0.5276, 0.6835, 0.5338, 0.7461, 0.5223, 0.7905, 0.5195, 0.7892, 0.5247, 0.746, 0.5276, 0.7905, 0.5195, 0.8159, 0.5213, 0.8141, 0.5269, 0.7892, 0.5247, 0.5309, 0.8988, 0.5375, 0.8994, 0.5364, 0.9074, 0.5297, 0.9075, 0.4898, 0.8939, 0.4977, 0.8949, 0.4969, 0.9029, 0.4899, 0.9037, 0.5042, 0.8957, 0.5108, 0.8961, 0.5101, 0.9041, 0.5034, 0.9045, 0.5176, 0.8969, 0.5244, 0.8977, 0.5233, 0.9056, 0.5167, 0.9049, 0.5381, 0.8779, 0.5339, 0.8697, 0.5413, 0.8703, 0.5436, 0.8771, 0.5159, 0.9116, 0.5167, 0.9049, 0.5233, 0.9056, 0.5236, 0.9122, 0.5084, 0.9105, 0.5101, 0.9041, 0.5167, 0.9049, 0.5159, 0.9116, 0.2292, 0.519, 0.2351, 0.5168, 0.2379, 0.5231, 0.2322, 0.5258, 0.5108, 0.8961, 0.5176, 0.8969, 0.5167, 0.9049, 0.5101, 0.9041, 0.5375, 0.8994, 0.5453, 0.9003, 0.5431, 0.9098, 0.5364, 0.9074, 0.4968, 0.8717, 0.5006, 0.8656, 0.5019, 0.8737, 0.5082, 0.9171, 0.5084, 0.9105, 0.5159, 0.9116, 0.5151, 0.9187, 0.5151, 0.9187, 0.5159, 0.9116, 0.5236, 0.9122, 0.5222, 0.9187, 0.2337, 0.6646, 0.2433, 0.6673, 0.2368, 0.6732, 0.4977, 0.8949, 0.5042, 0.8957, 0.5034, 0.9045, 0.4969, 0.9029, 0.5244, 0.8977, 0.5309, 0.8988, 0.5297, 0.9075, 0.5233, 0.9056, 0.5263, 0.8751, 0.5327, 0.877, 0.532, 0.8854, 0.5256, 0.8845, 0.5256, 0.8845, 0.532, 0.8854, 0.5309, 0.8988, 0.5244, 0.8977, 0.5019, 0.8737, 0.5074, 0.8741, 0.5062, 0.8825, 0.5003, 0.8816, 0.5003, 0.8816, 0.5062, 0.8825, 0.5042, 0.8957, 0.4977, 0.8949, 0.5381, 0.8779, 0.5436, 0.8771, 0.5442, 0.8857, 0.538, 0.8859, 0.538, 0.8859, 0.5442, 0.8857, 0.5453, 0.9003, 0.5375, 0.8994, 0.5141, 0.8737, 0.52, 0.876, 0.5191, 0.884, 0.5126, 0.883, 0.5126, 0.883, 0.5191, 0.884, 0.5176, 0.8969, 0.5108, 0.8961, 0.52, 0.876, 0.5263, 0.8751, 0.5256, 0.8845, 0.5191, 0.884, 0.5191, 0.884, 0.5256, 0.8845, 0.5244, 0.8977, 0.5176, 0.8969, 0.5074, 0.8741, 0.5141, 0.8737, 0.5126, 0.883, 0.5062, 0.8825, 0.5062, 0.8825, 0.5126, 0.883, 0.5108, 0.8961, 0.5042, 0.8957, 0.4968, 0.8717, 0.5019, 0.8737, 0.5003, 0.8816, 0.4942, 0.88, 0.4942, 0.88, 0.5003, 0.8816, 0.4977, 0.8949, 0.4898, 0.8939, 0.5327, 0.877, 0.5381, 0.8779, 0.538, 0.8859, 0.532, 0.8854, 0.532, 0.8854, 0.538, 0.8859, 0.5375, 0.8994, 0.5309, 0.8988, 0.2314, 0.678, 0.2368, 0.6732, 0.2416, 0.6789, 0.2347, 0.6826, 0.2272, 0.6742, 0.2337, 0.6646, 0.2368, 0.6732, 0.2314, 0.678, 0.2272, 0.6742, 0.2314, 0.678, 0.2272, 0.6818, 0.2272, 0.6818, 0.2314, 0.678, 0.2347, 0.6826, 0.5074, 0.8741, 0.5079, 0.8667, 0.5152, 0.8636, 0.5141, 0.8737, 0.5263, 0.8751, 0.5237, 0.864, 0.5339, 0.8697, 0.5327, 0.877, 0.5327, 0.877, 0.5339, 0.8697, 0.5381, 0.8779, 0.5019, 0.8737, 0.5006, 0.8656, 0.5079, 0.8667, 0.5074, 0.8741, 0.2334, 0.5091, 0.2404, 0.5076, 0.2433, 0.5138, 0.2351, 0.5168, 0.2368, 0.6732, 0.2433, 0.6673, 0.2471, 0.6723, 0.2416, 0.6789, 0.2322, 0.5026, 0.2404, 0.5076, 0.2334, 0.5091, 0.2272, 0.5121, 0.2272, 0.5121, 0.2334, 0.5091, 0.2351, 0.5168, 0.2292, 0.519, 0.2322, 0.5258, 0.2379, 0.5231, 0.2433, 0.5243, 0.2351, 0.5168, 0.2433, 0.5138, 0.2433, 0.5243, 0.2379, 0.5231, 0.144, 0.5422, 0.1431, 0.521, 0.1806, 0.524, 0.1876, 0.5415, 0.4955, 0.3921, 0.4778, 0.3851, 0.482, 0.3687, 0.5064, 0.3701, 0.5064, 0.3701, 0.482, 0.3687, 0.4846, 0.3441, 0.5115, 0.3458, 0.482, 0.3687, 0.4399, 0.3716, 0.4404, 0.3451, 0.4846, 0.3441, 0.4399, 0.3716, 0.3794, 0.376, 0.3786, 0.3487, 0.4404, 0.3451, 0.3794, 0.376, 0.312, 0.381, 0.31, 0.3537, 0.3786, 0.3487, 0.4778, 0.3851, 0.4405, 0.3916, 0.4399, 0.3716, 0.482, 0.3687, 0.4405, 0.3916, 0.3808, 0.3975, 0.3794, 0.376, 0.4399, 0.3716, 0.3808, 0.3975, 0.3137, 0.4029, 0.312, 0.381, 0.3794, 0.376, 0.01773, 0.5422, 0.0178, 0.5194, 0.08395, 0.5197, 0.08402, 0.5422, 0.08402, 0.5422, 0.08395, 0.5197, 0.1431, 0.521, 0.144, 0.5422, 0.0844, 0.6007, 0.08419, 0.5702, 0.1449, 0.5697, 0.1455, 0.6, 0.08419, 0.5702, 0.08402, 0.5422, 0.144, 0.5422, 0.1449, 0.5697, 0.0178, 0.6009, 0.01773, 0.5704, 0.08419, 0.5702, 0.0844, 0.6007, 0.01773, 0.5704, 0.01773, 0.5422, 0.08402, 0.5422, 0.08419, 0.5702, 0.4404, 0.3451, 0.4409, 0.3072, 0.4878, 0.3072, 0.4846, 0.3441, 0.4846, 0.3441, 0.4878, 0.3072, 0.517, 0.3096, 0.5115, 0.3458, 0.5605, 0.3854, 0.5319, 0.3764, 0.5384, 0.351, 0.5682, 0.3588, 0.5319, 0.3764, 0.5064, 0.3701, 0.5115, 0.3458, 0.5384, 0.351, 0.5506, 0.4134, 0.5214, 0.4027, 0.5319, 0.3764, 0.5605, 0.3854, 0.5214, 0.4027, 0.4955, 0.3921, 0.5064, 0.3701, 0.5319, 0.3764, 0.1455, 0.6, 0.1449, 0.5697, 0.1906, 0.5686, 0.1917, 0.5989, 0.1449, 0.5697, 0.144, 0.5422, 0.1876, 0.5415, 0.1906, 0.5686, 0.5115, 0.3458, 0.517, 0.3096, 0.5459, 0.3148, 0.5384, 0.351, 0.31, 0.3537, 0.3072, 0.3155, 0.3771, 0.3106, 0.3786, 0.3487, 0.5384, 0.351, 0.5459, 0.3148, 0.577, 0.3218, 0.5682, 0.3588, 0.3786, 0.3487, 0.3771, 0.3106, 0.4409, 0.3072, 0.4404, 0.3451, 0.6029, 0.7547, 0.6036, 0.7482, 0.6735, 0.7557, 0.6708, 0.762, 0.6708, 0.762, 0.6735, 0.7557, 0.7365, 0.7619, 0.7326, 0.7681, 0.7326, 0.7681, 0.7365, 0.7619, 0.781, 0.7647, 0.7778, 0.7714, 0.8057, 0.7714, 0.8064, 0.7629, 0.8334, 0.7572, 0.8357, 0.7671, 0.8357, 0.7671, 0.8334, 0.7572, 0.867, 0.748, 0.8694, 0.7579, 0.7778, 0.7714, 0.781, 0.7647, 0.8064, 0.7629, 0.8057, 0.7714, 0.7378, 0.6479, 0.7783, 0.6482, 0.7722, 0.6635, 0.7369, 0.6663, 0.4922, 0.7467, 0.5009, 0.7662, 0.4795, 0.766, 0.4763, 0.7517, 0.5009, 0.7662, 0.5048, 0.7894, 0.4811, 0.7898, 0.4795, 0.766, 0.4795, 0.766, 0.4811, 0.7898, 0.4401, 0.7871, 0.4405, 0.7616, 0.4405, 0.7616, 0.4401, 0.7871, 0.3794, 0.7814, 0.3811, 0.7554, 0.3811, 0.7554, 0.3794, 0.7814, 0.3114, 0.7742, 0.3142, 0.7482, 0.4763, 0.7517, 0.4795, 0.766, 0.4405, 0.7616, 0.4415, 0.7445, 0.4415, 0.7445, 0.4405, 0.7616, 0.3811, 0.7554, 0.3829, 0.7368, 0.3829, 0.7368, 0.3811, 0.7554, 0.3142, 0.7482, 0.3164, 0.7292, 0.6125, 0.6476, 0.6786, 0.6476, 0.6785, 0.6675, 0.6126, 0.6678, 0.6786, 0.6476, 0.7378, 0.6479, 0.7369, 0.6663, 0.6785, 0.6675, 0.6788, 0.5906, 0.739, 0.5912, 0.7384, 0.6213, 0.6787, 0.6207, 0.6787, 0.6207, 0.7384, 0.6213, 0.7378, 0.6479, 0.6786, 0.6476, 0.6126, 0.5905, 0.6788, 0.5906, 0.6787, 0.6207, 0.6125, 0.6206, 0.6125, 0.6206, 0.6787, 0.6207, 0.6786, 0.6476, 0.6125, 0.6476, 0.4401, 0.7871, 0.4811, 0.7898, 0.4832, 0.8281, 0.4392, 0.8261, 0.4811, 0.7898, 0.5048, 0.7894, 0.509, 0.8274, 0.4832, 0.8281, 0.5542, 0.7542, 0.5602, 0.7794, 0.5305, 0.7856, 0.5255, 0.7615, 0.5255, 0.7615, 0.5305, 0.7856, 0.5048, 0.7894, 0.5009, 0.7662, 0.5469, 0.7292, 0.5542, 0.7542, 0.5255, 0.7615, 0.5175, 0.738, 0.5175, 0.738, 0.5255, 0.7615, 0.5009, 0.7662, 0.4922, 0.7467, 0.739, 0.5912, 0.7824, 0.5922, 0.7813, 0.6221, 0.7384, 0.6213, 0.7384, 0.6213, 0.7813, 0.6221, 0.7783, 0.6482, 0.7378, 0.6479, 0.5048, 0.7894, 0.5305, 0.7856, 0.5365, 0.8238, 0.509, 0.8274, 0.3114, 0.7742, 0.3794, 0.7814, 0.3765, 0.8205, 0.3072, 0.8133, 0.5305, 0.7856, 0.5602, 0.7794, 0.5675, 0.8183, 0.5365, 0.8238, 0.3794, 0.7814, 0.4401, 0.7871, 0.4392, 0.8261, 0.3765, 0.8205, 0.6051, 0.735, 0.6727, 0.7424, 0.674, 0.7504, 0.6042, 0.7429, 0.6727, 0.7424, 0.7337, 0.7485, 0.7364, 0.7565, 0.674, 0.7504, 0.7337, 0.7485, 0.7763, 0.7512, 0.7796, 0.7595, 0.7364, 0.7565, 0.801, 0.7481, 0.8282, 0.7393, 0.8314, 0.7505, 0.8045, 0.7573, 0.8282, 0.7393, 0.8608, 0.7292, 0.8648, 0.7409, 0.8314, 0.7505, 0.7763, 0.7512, 0.801, 0.7481, 0.8045, 0.7573, 0.7796, 0.7595, 0.0779, 0.2315, 0.07998, 0.2365, 0.02005, 0.2644, 0.01773, 0.2595, 0.2235, 0.2272, 0.2172, 0.2308, 0.2017, 0.2104, 0.2067, 0.2055, 0.8064, 0.7629, 0.8045, 0.7573, 0.8314, 0.7505, 0.8334, 0.7572, 0.8334, 0.7572, 0.8314, 0.7505, 0.8648, 0.7409, 0.867, 0.748, 0.6036, 0.7482, 0.6042, 0.7429, 0.674, 0.7504, 0.6735, 0.7557, 0.6735, 0.7557, 0.674, 0.7504, 0.7364, 0.7565, 0.7365, 0.7619, 0.7365, 0.7619, 0.7364, 0.7565, 0.7796, 0.7595, 0.781, 0.7647, 0.781, 0.7647, 0.7796, 0.7595, 0.8045, 0.7573, 0.8064, 0.7629, 0.2393, 0.8265, 0.2331, 0.8284, 0.2272, 0.8189, 0.2342, 0.8189, 0.2421, 0.2597, 0.237, 0.2644, 0.2172, 0.2308, 0.2235, 0.2272, 0.1342, 0.2081, 0.0779, 0.2315, 0.07998, 0.2365, 0.1354, 0.2134, 0.2067, 0.2055, 0.1791, 0.1974, 0.1775, 0.2032, 0.2017, 0.2104, 0.1791, 0.1974, 0.1342, 0.2081, 0.1354, 0.2134, 0.1775, 0.2032, 0.8591, 0.6265, 0.8656, 0.6277, 0.8639, 0.6356, 0.8572, 0.6351, 0.8185, 0.6186, 0.8262, 0.6201, 0.8249, 0.6281, 0.8178, 0.6283, 0.8327, 0.6215, 0.8393, 0.6224, 0.838, 0.6302, 0.8313, 0.6302, 0.846, 0.6237, 0.8527, 0.6249, 0.851, 0.6327, 0.8445, 0.6316, 0.8679, 0.6062, 0.8716, 0.5989, 0.8734, 0.6058, 0.8432, 0.6382, 0.8445, 0.6316, 0.851, 0.6327, 0.8508, 0.6394, 0.8357, 0.6365, 0.838, 0.6302, 0.8445, 0.6316, 0.8432, 0.6382, 0.234, 0.5753, 0.2363, 0.5695, 0.2439, 0.5712, 0.2409, 0.5774, 0.8393, 0.6224, 0.846, 0.6237, 0.8445, 0.6316, 0.838, 0.6302, 0.8656, 0.6277, 0.8734, 0.6291, 0.8704, 0.6384, 0.8639, 0.6356, 0.8271, 0.597, 0.8313, 0.5912, 0.8386, 0.5928, 0.832, 0.5994, 0.8351, 0.6431, 0.8357, 0.6365, 0.8432, 0.6382, 0.8419, 0.6452, 0.8419, 0.6452, 0.8432, 0.6382, 0.8508, 0.6394, 0.8489, 0.6458, 0.2412, 0.6128, 0.2492, 0.6162, 0.2397, 0.6202, 0.8262, 0.6201, 0.8327, 0.6215, 0.8313, 0.6302, 0.8249, 0.6281, 0.8527, 0.6249, 0.8591, 0.6265, 0.8572, 0.6351, 0.851, 0.6327, 0.8563, 0.6026, 0.8625, 0.605, 0.8612, 0.6133, 0.8549, 0.6119, 0.8549, 0.6119, 0.8612, 0.6133, 0.8591, 0.6265, 0.8527, 0.6249, 0.832, 0.5994, 0.8375, 0.6002, 0.8357, 0.6084, 0.8298, 0.6071, 0.8298, 0.6071, 0.8357, 0.6084, 0.8327, 0.6215, 0.8262, 0.6201, 0.8679, 0.6062, 0.8734, 0.6058, 0.8733, 0.6145, 0.8671, 0.6142, 0.8671, 0.6142, 0.8733, 0.6145, 0.8734, 0.6291, 0.8656, 0.6277, 0.8442, 0.6003, 0.8499, 0.603, 0.8484, 0.6109, 0.8421, 0.6094, 0.8421, 0.6094, 0.8484, 0.6109, 0.846, 0.6237, 0.8393, 0.6224, 0.8499, 0.603, 0.8563, 0.6026, 0.8549, 0.6119, 0.8484, 0.6109, 0.8484, 0.6109, 0.8549, 0.6119, 0.8527, 0.6249, 0.846, 0.6237, 0.8375, 0.6002, 0.8442, 0.6003, 0.8421, 0.6094, 0.8357, 0.6084, 0.8357, 0.6084, 0.8421, 0.6094, 0.8393, 0.6224, 0.8327, 0.6215, 0.8271, 0.597, 0.832, 0.5994, 0.8298, 0.6071, 0.8239, 0.6051, 0.8239, 0.6051, 0.8298, 0.6071, 0.8262, 0.6201, 0.8185, 0.6186, 0.8625, 0.605, 0.8679, 0.6062, 0.8671, 0.6142, 0.8612, 0.6133, 0.8612, 0.6133, 0.8671, 0.6142, 0.8656, 0.6277, 0.8591, 0.6265, 0.2327, 0.6184, 0.2397, 0.6202, 0.241, 0.6292, 0.2307, 0.6237, 0.2334, 0.6128, 0.2412, 0.6128, 0.2397, 0.6202, 0.2327, 0.6184, 0.2272, 0.6171, 0.2334, 0.6128, 0.2327, 0.6184, 0.2272, 0.6171, 0.2327, 0.6184, 0.2307, 0.6237, 0.8375, 0.6002, 0.8386, 0.5928, 0.85, 0.5905, 0.8442, 0.6003, 0.8563, 0.6026, 0.8582, 0.5926, 0.8642, 0.5977, 0.8625, 0.605, 0.8625, 0.605, 0.8642, 0.5977, 0.8716, 0.5989, 0.8679, 0.6062, 0.832, 0.5994, 0.8386, 0.5928, 0.8375, 0.6002, 0.2492, 0.6162, 0.2482, 0.6223, 0.2397, 0.6202, 0.2299, 0.5666, 0.2288, 0.5613, 0.2393, 0.5613, 0.2363, 0.5695, 0.2288, 0.5613, 0.2299, 0.5666, 0.2272, 0.5723, 0.2272, 0.5723, 0.2299, 0.5666, 0.2363, 0.5695, 0.234, 0.5753, 0.2409, 0.5774, 0.2439, 0.5712, 0.2454, 0.5641, 0.2504, 0.5723, 0.2363, 0.5695, 0.2393, 0.5613, 0.2454, 0.5641, 0.2439, 0.5712, 0.2397, 0.6202, 0.2482, 0.6223, 0.241, 0.6292, 0.06546, 0.6951, 0.06639, 0.7163, 0.02887, 0.7133, 0.02186, 0.6958, 0.3887, 0.4701, 0.4064, 0.4771, 0.4022, 0.4935, 0.3779, 0.4921, 0.3779, 0.4921, 0.4022, 0.4935, 0.3997, 0.5181, 0.3727, 0.5164, 0.4022, 0.4935, 0.4444, 0.4906, 0.4438, 0.5171, 0.3997, 0.5181, 0.4444, 0.4906, 0.5048, 0.4862, 0.5056, 0.5135, 0.4438, 0.5171, 0.5048, 0.4862, 0.5722, 0.4812, 0.5743, 0.5085, 0.5056, 0.5135, 0.4064, 0.4771, 0.4438, 0.4706, 0.4444, 0.4906, 0.4022, 0.4935, 0.4438, 0.4706, 0.5034, 0.4647, 0.5048, 0.4862, 0.4444, 0.4906, 0.5034, 0.4647, 0.5705, 0.4593, 0.5722, 0.4812, 0.5048, 0.4862, 0.1917, 0.695, 0.1916, 0.7179, 0.1255, 0.7176, 0.1254, 0.695, 0.1254, 0.695, 0.1255, 0.7176, 0.06639, 0.7163, 0.06546, 0.6951, 0.125, 0.6366, 0.1253, 0.667, 0.06457, 0.6675, 0.06395, 0.6372, 0.1253, 0.667, 0.1254, 0.695, 0.06546, 0.6951, 0.06457, 0.6675, 0.1916, 0.6364, 0.1917, 0.6669, 0.1253, 0.667, 0.125, 0.6366, 0.1917, 0.6669, 0.1917, 0.695, 0.1254, 0.695, 0.1253, 0.667, 0.4438, 0.5171, 0.4433, 0.555, 0.3964, 0.555, 0.3997, 0.5181, 0.3997, 0.5181, 0.3964, 0.555, 0.3672, 0.5526, 0.3727, 0.5164, 0.3237, 0.4768, 0.3523, 0.4858, 0.3458, 0.5112, 0.316, 0.5034, 0.3523, 0.4858, 0.3779, 0.4921, 0.3727, 0.5164, 0.3458, 0.5112, 0.3337, 0.4488, 0.3629, 0.4595, 0.3523, 0.4858, 0.3237, 0.4768, 0.3629, 0.4595, 0.3887, 0.4701, 0.3779, 0.4921, 0.3523, 0.4858, 0.06395, 0.6372, 0.06457, 0.6675, 0.01886, 0.6686, 0.01773, 0.6384, 0.06457, 0.6675, 0.06546, 0.6951, 0.02186, 0.6958, 0.01886, 0.6686, 0.3727, 0.5164, 0.3672, 0.5526, 0.3383, 0.5474, 0.3458, 0.5112, 0.5743, 0.5085, 0.577, 0.5467, 0.5071, 0.5516, 0.5056, 0.5135, 0.3458, 0.5112, 0.3383, 0.5474, 0.3072, 0.5404, 0.316, 0.5034, 0.5056, 0.5135, 0.5071, 0.5516, 0.4433, 0.555, 0.4438, 0.5171, 0.8694, 0.8235, 0.8688, 0.83, 0.7988, 0.8225, 0.8016, 0.8162, 0.8016, 0.8162, 0.7988, 0.8225, 0.7359, 0.8163, 0.7397, 0.8101, 0.7397, 0.8101, 0.7359, 0.8163, 0.6914, 0.8135, 0.6946, 0.8068, 0.6667, 0.8068, 0.666, 0.8153, 0.639, 0.821, 0.6367, 0.8111, 0.6367, 0.8111, 0.639, 0.821, 0.6054, 0.8302, 0.6029, 0.8203, 0.6946, 0.8068, 0.6914, 0.8135, 0.666, 0.8153, 0.6667, 0.8068, 0.06232, 0.7733, 0.02177, 0.7729, 0.02788, 0.7577, 0.06322, 0.7549, 0.5622, 0.2379, 0.5534, 0.2184, 0.5749, 0.2186, 0.578, 0.2329, 0.5534, 0.2184, 0.5495, 0.1952, 0.5733, 0.1948, 0.5749, 0.2186, 0.5749, 0.2186, 0.5733, 0.1948, 0.6143, 0.1975, 0.6139, 0.223, 0.6139, 0.223, 0.6143, 0.1975, 0.675, 0.2032, 0.6733, 0.2292, 0.6733, 0.2292, 0.675, 0.2032, 0.743, 0.2104, 0.7401, 0.2364, 0.578, 0.2329, 0.5749, 0.2186, 0.6139, 0.223, 0.6129, 0.2401, 0.6129, 0.2401, 0.6139, 0.223, 0.6733, 0.2292, 0.6715, 0.2478, 0.6715, 0.2478, 0.6733, 0.2292, 0.7401, 0.2364, 0.738, 0.2554, 0.1876, 0.7735, 0.1215, 0.7735, 0.1216, 0.7537, 0.1875, 0.7534, 0.1215, 0.7735, 0.06232, 0.7733, 0.06322, 0.7549, 0.1216, 0.7537, 0.1213, 0.8306, 0.06112, 0.83, 0.06165, 0.7999, 0.1214, 0.8004, 0.1214, 0.8004, 0.06165, 0.7999, 0.06232, 0.7733, 0.1215, 0.7735, 0.1875, 0.8307, 0.1213, 0.8306, 0.1214, 0.8004, 0.1876, 0.8006, 0.1876, 0.8006, 0.1214, 0.8004, 0.1215, 0.7735, 0.1876, 0.7735, 0.6143, 0.1975, 0.5733, 0.1948, 0.5712, 0.1565, 0.6152, 0.1585, 0.5733, 0.1948, 0.5495, 0.1952, 0.5454, 0.1572, 0.5712, 0.1565, 0.5001, 0.2304, 0.4942, 0.2052, 0.5239, 0.199, 0.5288, 0.2231, 0.5288, 0.2231, 0.5239, 0.199, 0.5495, 0.1952, 0.5534, 0.2184, 0.5075, 0.2554, 0.5001, 0.2304, 0.5288, 0.2231, 0.5369, 0.2466, 0.5369, 0.2466, 0.5288, 0.2231, 0.5534, 0.2184, 0.5622, 0.2379, 0.06112, 0.83, 0.01773, 0.829, 0.01881, 0.799, 0.06165, 0.7999, 0.06165, 0.7999, 0.01881, 0.799, 0.02177, 0.7729, 0.06232, 0.7733, 0.5495, 0.1952, 0.5239, 0.199, 0.5179, 0.1608, 0.5454, 0.1572, 0.743, 0.2104, 0.675, 0.2032, 0.6778, 0.1641, 0.7472, 0.1713, 0.5239, 0.199, 0.4942, 0.2052, 0.4869, 0.1663, 0.5179, 0.1608, 0.675, 0.2032, 0.6143, 0.1975, 0.6152, 0.1585, 0.6778, 0.1641, 0.8673, 0.8431, 0.7997, 0.8358, 0.7984, 0.8278, 0.8682, 0.8353, 0.7997, 0.8358, 0.7386, 0.8297, 0.736, 0.8216, 0.7984, 0.8278, 0.7386, 0.8297, 0.696, 0.827, 0.6928, 0.8187, 0.736, 0.8216, 0.6714, 0.8301, 0.6442, 0.8389, 0.641, 0.8277, 0.6679, 0.8209, 0.6442, 0.8389, 0.6115, 0.849, 0.6076, 0.8373, 0.641, 0.8277, 0.696, 0.827, 0.6714, 0.8301, 0.6679, 0.8209, 0.6928, 0.8187, 0.666, 0.8153, 0.6679, 0.8209, 0.641, 0.8277, 0.639, 0.821, 0.639, 0.821, 0.641, 0.8277, 0.6076, 0.8373, 0.6054, 0.8302, 0.8688, 0.83, 0.8682, 0.8353, 0.7984, 0.8278, 0.7988, 0.8225, 0.7988, 0.8225, 0.7984, 0.8278, 0.736, 0.8216, 0.7359, 0.8163, 0.7359, 0.8163, 0.736, 0.8216, 0.6928, 0.8187, 0.6914, 0.8135, 0.6914, 0.8135, 0.6928, 0.8187, 0.6679, 0.8209, 0.666, 0.8153, 0.8691, 0.3324, 0.853, 0.3539, 0.8487, 0.3505, 0.8642, 0.33, 0.8748, 0.3117, 0.8691, 0.3324, 0.8642, 0.33, 0.8694, 0.312, 0.8661, 0.2906, 0.8748, 0.3117, 0.8694, 0.312, 0.8615, 0.2935, 0.8256, 0.2486, 0.8476, 0.2695, 0.8437, 0.2733, 0.8219, 0.2525, 0.8476, 0.2695, 0.8661, 0.2906, 0.8615, 0.2935, 0.8437, 0.2733, 0.8287, 0.3823, 0.8272, 0.3887, 0.8219, 0.3875, 0.8238, 0.3799, 0.853, 0.3539, 0.8287, 0.3823, 0.8238, 0.3799, 0.8487, 0.3505, 0.413, 0.8968, 0.4132, 0.9056, 0.4066, 0.9047, 0.4064, 0.8967, 0.4544, 0.8966, 0.4532, 0.9063, 0.4463, 0.9047, 0.4465, 0.8967, 0.4399, 0.8968, 0.4397, 0.9056, 0.4331, 0.9044, 0.4333, 0.8964, 0.4265, 0.8965, 0.4265, 0.9045, 0.4198, 0.9044, 0.4196, 0.8964, 0.4082, 0.8752, 0.4029, 0.8738, 0.4059, 0.8673, 0.4134, 0.8675, 0.4265, 0.9112, 0.4188, 0.911, 0.4198, 0.9044, 0.4265, 0.9045, 0.4341, 0.911, 0.4265, 0.9112, 0.4265, 0.9045, 0.4331, 0.9044, 0.2416, 0.4525, 0.2485, 0.4533, 0.2488, 0.46, 0.2413, 0.4584, 0.4333, 0.8964, 0.4331, 0.9044, 0.4265, 0.9045, 0.4265, 0.8965, 0.4064, 0.8967, 0.4066, 0.9047, 0.3997, 0.9063, 0.3985, 0.8966, 0.45, 0.8738, 0.4447, 0.8752, 0.4395, 0.8675, 0.447, 0.8673, 0.4335, 0.9176, 0.4265, 0.9184, 0.4265, 0.9112, 0.4341, 0.911, 0.4265, 0.9184, 0.4194, 0.9176, 0.4188, 0.911, 0.4265, 0.9112, 0.2369, 0.7181, 0.236, 0.7255, 0.2272, 0.7248, 0.2282, 0.7186, 0.4465, 0.8967, 0.4463, 0.9047, 0.4397, 0.9056, 0.4399, 0.8968, 0.4196, 0.8964, 0.4198, 0.9044, 0.4132, 0.9056, 0.413, 0.8968, 0.4203, 0.8738, 0.4199, 0.8832, 0.4135, 0.8834, 0.4137, 0.8749, 0.4199, 0.8832, 0.4196, 0.8964, 0.413, 0.8968, 0.4135, 0.8834, 0.4447, 0.8752, 0.4454, 0.8831, 0.4394, 0.8834, 0.4392, 0.8749, 0.4454, 0.8831, 0.4465, 0.8967, 0.4399, 0.8968, 0.4394, 0.8834, 0.4082, 0.8752, 0.4075, 0.8831, 0.4013, 0.8823, 0.4029, 0.8738, 0.4075, 0.8831, 0.4064, 0.8967, 0.3985, 0.8966, 0.4013, 0.8823, 0.4326, 0.8738, 0.433, 0.8832, 0.4265, 0.8834, 0.4265, 0.8754, 0.433, 0.8832, 0.4333, 0.8964, 0.4265, 0.8965, 0.4265, 0.8834, 0.4265, 0.8754, 0.4265, 0.8834, 0.4199, 0.8832, 0.4203, 0.8738, 0.4265, 0.8834, 0.4265, 0.8965, 0.4196, 0.8964, 0.4199, 0.8832, 0.4392, 0.8749, 0.4394, 0.8834, 0.433, 0.8832, 0.4326, 0.8738, 0.4394, 0.8834, 0.4399, 0.8968, 0.4333, 0.8964, 0.433, 0.8832, 0.45, 0.8738, 0.4516, 0.8823, 0.4454, 0.8831, 0.4447, 0.8752, 0.4516, 0.8823, 0.4544, 0.8966, 0.4465, 0.8967, 0.4454, 0.8831, 0.4137, 0.8749, 0.4135, 0.8834, 0.4075, 0.8831, 0.4082, 0.8752, 0.4135, 0.8834, 0.413, 0.8968, 0.4064, 0.8967, 0.4075, 0.8831, 0.2431, 0.7261, 0.2433, 0.7318, 0.2356, 0.733, 0.236, 0.7255, 0.2443, 0.7206, 0.2431, 0.7261, 0.236, 0.7255, 0.2369, 0.7181, 0.2443, 0.7206, 0.2488, 0.7266, 0.2431, 0.7261, 0.2488, 0.7266, 0.2433, 0.7318, 0.2431, 0.7261, 0.4392, 0.8749, 0.4326, 0.8738, 0.4327, 0.8636, 0.4395, 0.8675, 0.4203, 0.8738, 0.4137, 0.8749, 0.4134, 0.8675, 0.4203, 0.8636, 0.4137, 0.8749, 0.4082, 0.8752, 0.4134, 0.8675, 0.4447, 0.8752, 0.4392, 0.8749, 0.4395, 0.8675, 0.2335, 0.4591, 0.2413, 0.4584, 0.2408, 0.4672, 0.2341, 0.4662, 0.236, 0.7255, 0.2356, 0.733, 0.2272, 0.731, 0.2272, 0.7248, 0.2272, 0.4598, 0.2346, 0.4525, 0.2335, 0.4591, 0.2341, 0.4662, 0.2346, 0.4525, 0.2416, 0.4525, 0.2413, 0.4584, 0.2335, 0.4591, 0.2485, 0.4533, 0.2551, 0.4614, 0.2475, 0.467, 0.2488, 0.46, 0.2413, 0.4584, 0.2488, 0.46, 0.2475, 0.467, 0.2408, 0.4672, 0.6602, 0.33, 0.6166, 0.3293, 0.6236, 0.3118, 0.6612, 0.3088, 0.3855, 0.675, 0.3757, 0.6524, 0.4001, 0.6521, 0.4035, 0.6687, 0.3757, 0.6524, 0.3716, 0.628, 0.3986, 0.6274, 0.4001, 0.6521, 0.4001, 0.6521, 0.3986, 0.6274, 0.4427, 0.6304, 0.4421, 0.6569, 0.4421, 0.6569, 0.4427, 0.6304, 0.5043, 0.6368, 0.5023, 0.6639, 0.5023, 0.6639, 0.5043, 0.6368, 0.5726, 0.6447, 0.5693, 0.672, 0.4035, 0.6687, 0.4001, 0.6521, 0.4421, 0.6569, 0.4405, 0.6769, 0.4405, 0.6769, 0.4421, 0.6569, 0.5023, 0.6639, 0.4999, 0.6854, 0.4999, 0.6854, 0.5023, 0.6639, 0.5693, 0.672, 0.5667, 0.6937, 0.7865, 0.3301, 0.7202, 0.3301, 0.7203, 0.3075, 0.7864, 0.3072, 0.7202, 0.3301, 0.6602, 0.33, 0.6612, 0.3088, 0.7203, 0.3075, 0.7198, 0.3885, 0.6587, 0.3879, 0.6593, 0.3576, 0.72, 0.3581, 0.72, 0.3581, 0.6593, 0.3576, 0.6602, 0.33, 0.7202, 0.3301, 0.7864, 0.3887, 0.7198, 0.3885, 0.72, 0.3581, 0.7865, 0.3582, 0.7865, 0.3582, 0.72, 0.3581, 0.7202, 0.3301, 0.7865, 0.3301, 0.4427, 0.6304, 0.3986, 0.6274, 0.397, 0.5905, 0.4438, 0.5925, 0.3986, 0.6274, 0.3716, 0.628, 0.3677, 0.5915, 0.397, 0.5905, 0.3209, 0.6654, 0.3144, 0.6384, 0.3445, 0.632, 0.3499, 0.6577, 0.3499, 0.6577, 0.3445, 0.632, 0.3716, 0.628, 0.3757, 0.6524, 0.3296, 0.6937, 0.3209, 0.6654, 0.3499, 0.6577, 0.3592, 0.6844, 0.3592, 0.6844, 0.3499, 0.6577, 0.3757, 0.6524, 0.3855, 0.675, 0.6587, 0.3879, 0.6125, 0.3867, 0.6136, 0.3565, 0.6593, 0.3576, 0.6593, 0.3576, 0.6136, 0.3565, 0.6166, 0.3293, 0.6602, 0.33, 0.3716, 0.628, 0.3445, 0.632, 0.3386, 0.5955, 0.3677, 0.5915, 0.5726, 0.6447, 0.5043, 0.6368, 0.5074, 0.5987, 0.577, 0.6067, 0.3445, 0.632, 0.3144, 0.6384, 0.3072, 0.6011, 0.3386, 0.5955, 0.5043, 0.6368, 0.4427, 0.6304, 0.4438, 0.5925, 0.5074, 0.5987, 0.879, 0.4607, 0.8112, 0.468, 0.8084, 0.4617, 0.8783, 0.4542, 0.8112, 0.468, 0.7493, 0.4741, 0.7454, 0.4679, 0.8084, 0.4617, 0.7493, 0.4741, 0.7042, 0.4774, 0.701, 0.4707, 0.7454, 0.4679, 0.6763, 0.4774, 0.6463, 0.4731, 0.6486, 0.4632, 0.6756, 0.4689, 0.6463, 0.4731, 0.6125, 0.4639, 0.6149, 0.454, 0.6486, 0.4632, 0.7042, 0.4774, 0.6763, 0.4774, 0.6756, 0.4689, 0.701, 0.4707, 0.962, 0.8545, 0.9804, 0.8537, 0.9776, 0.889, 0.9623, 0.8951, 0.07645, 0.07497, 0.09304, 0.07628, 0.09321, 0.09094, 0.07238, 0.09594, 0.07238, 0.09594, 0.09321, 0.09094, 0.09708, 0.1144, 0.07389, 0.1194, 0.09321, 0.09094, 0.1302, 0.07771, 0.1364, 0.1024, 0.09708, 0.1144, 0.1302, 0.07771, 0.1866, 0.05805, 0.1942, 0.08299, 0.1364, 0.1024, 0.1866, 0.05805, 0.25, 0.0357, 0.2587, 0.06039, 0.1942, 0.08299, 0.09304, 0.07628, 0.1253, 0.06128, 0.1302, 0.07771, 0.09321, 0.09094, 0.1253, 0.06128, 0.1806, 0.04032, 0.1866, 0.05805, 0.1302, 0.07771, 0.1806, 0.04032, 0.2436, 0.01773, 0.25, 0.0357, 0.1866, 0.05805, 0.9621, 0.7293, 0.9823, 0.7294, 0.9818, 0.7953, 0.962, 0.7953, 0.962, 0.7953, 0.9818, 0.7953, 0.9804, 0.8537, 0.962, 0.8545, 0.9049, 0.7955, 0.935, 0.7954, 0.9354, 0.8551, 0.9054, 0.8556, 0.935, 0.7954, 0.962, 0.7953, 0.962, 0.8545, 0.9354, 0.8551, 0.9049, 0.7292, 0.9351, 0.7292, 0.935, 0.7954, 0.9049, 0.7955, 0.9351, 0.7292, 0.9621, 0.7293, 0.962, 0.7953, 0.935, 0.7954, 0.1364, 0.1024, 0.1462, 0.1402, 0.1038, 0.1522, 0.09708, 0.1144, 0.09708, 0.1144, 0.1038, 0.1522, 0.07858, 0.1574, 0.07389, 0.1194, 0.01773, 0.09646, 0.04737, 0.09701, 0.04807, 0.1216, 0.01773, 0.1224, 0.04737, 0.09701, 0.07238, 0.09594, 0.07389, 0.1194, 0.04807, 0.1216, 0.01917, 0.07049, 0.04982, 0.07233, 0.04737, 0.09701, 0.01773, 0.09646, 0.04982, 0.07233, 0.07645, 0.07497, 0.07238, 0.09594, 0.04737, 0.09701, 0.9054, 0.8556, 0.9354, 0.8551, 0.9362, 0.898, 0.9062, 0.899, 0.9354, 0.8551, 0.962, 0.8545, 0.9623, 0.8951, 0.9362, 0.898, 0.07389, 0.1194, 0.07858, 0.1574, 0.05093, 0.1602, 0.04807, 0.1216, 0.2587, 0.06039, 0.2717, 0.09748, 0.2059, 0.1204, 0.1942, 0.08299, 0.04807, 0.1216, 0.05093, 0.1602, 0.01954, 0.162, 0.01773, 0.1224, 0.1942, 0.08299, 0.2059, 0.1204, 0.1462, 0.1402, 0.1364, 0.1024, 0.8768, 0.4411, 0.8777, 0.4489, 0.808, 0.4564, 0.8092, 0.4484, 0.8092, 0.4484, 0.808, 0.4564, 0.7455, 0.4626, 0.7482, 0.4545, 0.7482, 0.4545, 0.7455, 0.4626, 0.7023, 0.4655, 0.7056, 0.4572, 0.6809, 0.4541, 0.6774, 0.4633, 0.6506, 0.4565, 0.6537, 0.4453, 0.6537, 0.4453, 0.6506, 0.4565, 0.6171, 0.4469, 0.6211, 0.4352, 0.7056, 0.4572, 0.7023, 0.4655, 0.6774, 0.4633, 0.6809, 0.4541, 0.1819, 0.3328, 0.2421, 0.3048, 0.2398, 0.2999, 0.1799, 0.3278, 0.0364, 0.3372, 0.05313, 0.3588, 0.05813, 0.354, 0.04266, 0.3336, 0.6756, 0.4689, 0.6486, 0.4632, 0.6506, 0.4565, 0.6774, 0.4633, 0.6486, 0.4632, 0.6149, 0.454, 0.6171, 0.4469, 0.6506, 0.4565, 0.8783, 0.4542, 0.8084, 0.4617, 0.808, 0.4564, 0.8777, 0.4489, 0.8084, 0.4617, 0.7454, 0.4679, 0.7455, 0.4626, 0.808, 0.4564, 0.7454, 0.4679, 0.701, 0.4707, 0.7023, 0.4655, 0.7455, 0.4626, 0.701, 0.4707, 0.6756, 0.4689, 0.6774, 0.4633, 0.7023, 0.4655, 0.8178, 0.6812, 0.827, 0.6815, 0.8307, 0.6875, 0.8195, 0.6875, 0.01773, 0.3047, 0.0364, 0.3372, 0.04266, 0.3336, 0.02282, 0.2999, 0.9107, 0.1016, 0.9156, 0.09921, 0.9311, 0.1197, 0.9269, 0.1231, 0.905, 0.08085, 0.9104, 0.08118, 0.9156, 0.09921, 0.9107, 0.1016, 0.9137, 0.05976, 0.9183, 0.06263, 0.9104, 0.08118, 0.905, 0.08085, 0.9542, 0.01773, 0.9579, 0.02172, 0.9361, 0.04244, 0.9322, 0.03869, 0.9322, 0.03869, 0.9361, 0.04244, 0.9183, 0.06263, 0.9137, 0.05976, 0.9512, 0.1515, 0.956, 0.149, 0.9579, 0.1567, 0.9526, 0.1579, 0.9269, 0.1231, 0.9311, 0.1197, 0.956, 0.149, 0.9512, 0.1515, 0.1257, 0.3562, 0.1245, 0.3509, 0.1799, 0.3278, 0.1819, 0.3328, 0.05313, 0.3588, 0.05813, 0.354, 0.08238, 0.3611, 0.08075, 0.3669, 0.08075, 0.3669, 0.08238, 0.3611, 0.1245, 0.3509, 0.1257, 0.3562])
me_cube.materials.append(mat_tub)
me_cube.use_remesh_preserve_volume = False
me_cube.use_remesh_preserve_attributes = False
me_cube.use_mirror_vertex_groups = False
me_cube.update()

# ---- objects
ob_tub = bpy.data.objects.new('tub', me_cube)

# ---- transforms, parenting, visibility, modifiers, constraints
ob_tub.location = (0.0, 0.0, 0.1304)
ob_tub.lineart.crease_threshold = 0.0

# ---- collection membership
col_collection_1.objects.link(ob_tub)

# ---- scene / render settings (as saved in the file)
scene.frame_start = 1; scene.frame_end = 250; scene.frame_set(2)
scene.render.engine = 'BLENDER_EEVEE_NEXT'
scene.render.resolution_percentage = 50
scene.render.dither_intensity = 0.0
scene.cycles.use_denoising = False
scene.cycles.samples = 128
scene.cycles.sampling_pattern = 'TABULATED_SOBOL'
scene.cycles.light_sampling_threshold = 0.0
scene.cycles.use_adaptive_sampling = False
scene.cycles.use_light_tree = False
scene.cycles.blur_glossy = 0.0
scene.cycles.sample_clamp_indirect = 0.0
scene.view_settings.view_transform = 'Standard'
bpy.context.view_layer.update()

# ---- added for rendering (the .blend has no active camera and no usable light): camera, sun
cam_auto = bpy.data.cameras.new('AutoCamera')
cam_auto.lens = 50.0
cam_auto.sensor_width = 36.0
cam_auto.clip_end = 1000.0
ob_auto_camera = bpy.data.objects.new('AutoCamera', cam_auto)
scene.collection.objects.link(ob_auto_camera)
ob_auto_camera.location = (2.51914, -3.02297, 2.17828)
ob_auto_camera.rotation_euler = (1.09748, -7.21219e-08, 0.694738)
scene.camera = ob_auto_camera
light_auto_sun = bpy.data.lights.new('AutoSun', 'SUN')
light_auto_sun.energy = 3.0
light_auto_sun.angle = 0.0523599
ob_auto_sun = bpy.data.objects.new('AutoSun', light_auto_sun)
scene.collection.objects.link(ob_auto_sun)
ob_auto_sun.rotation_euler = (0.872665, 0.174533, 0.523599)
bpy.context.view_layer.update()
